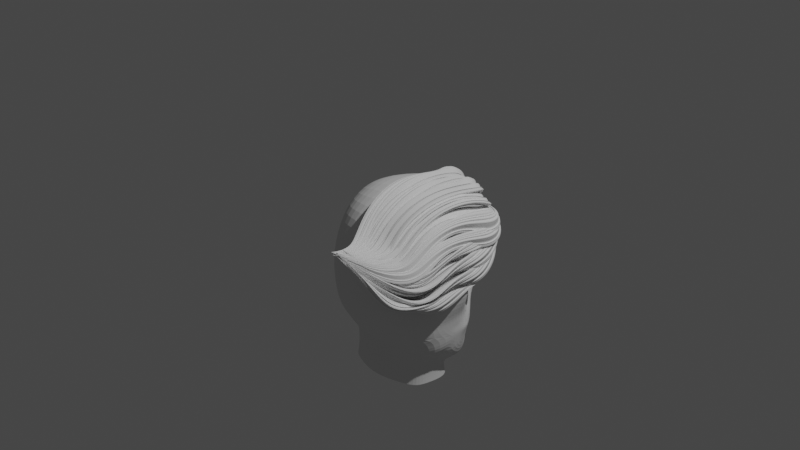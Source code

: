 # Source: gon3.blend  (saved by Blender 2.81.16; exported with 4.5.12 LTS)
import bpy
from mathutils import Matrix  # noqa: F401  (used for matrix-valued properties, if any)

bpy.ops.wm.read_factory_settings(use_empty=True)
scene = bpy.context.scene
scene.name = 'Scene'

# ---- collections
col_collection = bpy.data.collections.new('Collection'); scene.collection.children.link(col_collection)

# ---- world
world_world = bpy.data.worlds.new('World'); scene.world = world_world
world_world.use_nodes = True; world_world.node_tree.nodes.clear()
_N = world_world.node_tree.nodes; _L = world_world.node_tree.links
n0 = _N.new('ShaderNodeOutputWorld'); n0.name = 'World Output'; n0.location = (300, 300)
n1 = _N.new('ShaderNodeBackground'); n1.name = 'Background'; n1.location = (10, 300)
n1.inputs[0].default_value = (0.05088, 0.05088, 0.05088, 1.0)
_L.new(n1.outputs[0], n0.inputs[0])
n0.is_active_output = True
world_world.color = (0.05088, 0.05088, 0.05088)
world_world.use_sun_shadow = False
world_world.sun_shadow_jitter_overblur = 0.0

# ---- cameras
cam_camera = bpy.data.cameras.new('Camera')
cam_camera.clip_end = 100.0
cam_camera.ortho_scale = 7.314

# ---- lights
light_light = bpy.data.lights.new('Light', 'POINT')
light_light.transmission_factor = 0.0
light_light.energy = 1000.0
light_light.shadow_soft_size = 0.1
light_light.shadow_maximum_resolution = 0.006
light_light.use_absolute_resolution = True

# ---- meshes
me_plane = bpy.data.meshes.new('Plane')
me_plane.from_pydata([(0.0, 1.077, 1.242), (0.1303, 1.124, 0.9103), (0.0, 1.204, 1.089), (0.1084, 1.217, 0.8508), (0.4034, 1.144, 0.6815), (0.4207, 1.225, 0.6341), (0.5284, 1.185, 0.5296), (0.4494, 1.281, 0.5382), (0.2513, 1.338, 0.7459), (0.3205, 1.347, 0.673), (0.1653, 1.363, 0.854), (0.1811, 1.396, 0.8433), (0.0, 1.38, 0.9927), (0.0, 1.428, 0.9565), (0.0, 1.008, 1.196), (0.1026, 0.9732, 1.179), (0.0, 0.8724, 1.29), (0.1646, 0.9707, 1.132), (0.0, 0.5097, 1.062), (0.05659, 0.5065, 1.012), (0.0, 0.1335, 1.12), (0.2191, 0.3447, 1.047), (0.2164, 0.5365, 0.8747), (0.3557, 0.3351, 0.9425), (0.4391, 0.3891, 0.6412), (0.5623, 0.3284, 0.7611), (0.5936, 0.4764, 0.4969), (0.7103, 0.3782, 0.4705), (0.6223, 0.5575, 0.3648), (0.7629, 0.4435, 0.2718), (0.8025, 0.699, 0.2225), (0.0, 1.256, 1.002), (0.6314, 0.7551, 0.3197), (0.6798, 0.8834, 0.2807), (0.5026, 0.9337, 0.4767), (0.6598, 0.9634, 0.3625), (0.1809, 0.8894, 0.7042), (0.3611, 1.007, 0.643), (0.2033, 0.5046, 0.7332), (0.4129, 0.4122, 0.649), (0.5687, 0.4658, 0.4687), (0.6435, 0.5689, 0.3777), (0.6321, 0.7604, 0.3333), (0.5026, 0.8962, 0.4838), (0.1803, 0.8682, 0.7028), (0.3609, 0.5478, 0.6426), (0.4054, 0.5368, 0.5763), (0.5034, 0.536, 0.5138), (0.5713, 0.6069, 0.4258), (0.5845, 0.7087, 0.3925), (0.4952, 0.8161, 0.4863), (0.3398, 0.8099, 0.6237), (0.06522, 0.816, 1.017), (0.0, 0.8629, 1.097), (0.1932, 0.8458, 0.9109), (0.1918, 0.6864, 0.718), (0.2988, 0.6979, 0.6635), (0.3803, 1.085, 0.7202), (0.7194, 1.051, 0.3245), (0.6201, 1.19, 0.3744), (0.5803, 1.294, 0.4345), (0.2875, 1.423, 0.6909), (0.1842, 1.466, 0.8209), (0.0, 1.515, 0.9612), (0.6802, 1.089, 0.3095), (0.6978, 1.207, 0.2034), (0.6492, 1.304, 0.3001), (0.3494, 1.495, 0.6857), (0.2235, 1.535, 0.7512), (0.0, 1.591, 0.9531), (0.1997, 1.274, 0.7672), (0.3392, 1.238, 0.6873), (0.2467, 1.309, 0.7259), (0.1449, 1.324, 0.8102), (0.0, 1.343, 0.9497), (0.4996, 0.1668, 0.9362), (0.6485, 0.1858, 0.6237), (0.809, 0.212, 0.1918), (0.8169, 0.3236, 0.1821), (0.7941, 0.6632, 0.07227), (0.729, 0.8692, 0.1264), (0.7221, 0.948, 0.1436), (0.6772, 1.054, 0.1408), (0.7214, 1.105, 0.1179), (0.67, 1.295, 0.03041), (0.6656, 1.459, 0.2037), (0.3941, 1.652, 0.5906), (0.3024, 1.693, 0.7138), (0.0, 1.748, 0.8176), (0.0, 0.01262, 1.069), (0.4501, 0.05111, 0.8933), (0.6632, 0.03091, 0.5651), (0.0, -0.1421, 1.004), (0.4396, -0.07952, 0.7861), (0.6526, -0.06467, 0.5071), (0.0, -0.2495, 0.8142), (0.4396, -0.205, 0.6504), (0.6526, -0.1034, 0.3715), (0.0, -0.4236, 0.2039), (0.4026, -0.3271, 0.09096), (0.6526, -0.1563, 0.2142), (0.0, -0.2172, -0.3883), (0.4026, -0.162, -0.2891), (0.6526, -0.06954, -0.06968), (0.0, 0.04073, -0.5776), (0.4026, 0.09595, -0.4784), (0.6526, 0.1523, -0.247), (0.0, 0.4056, -0.6696), (0.4026, 0.4608, -0.5704), (0.6526, 0.5172, -0.357), (0.0, 0.8043, -0.6253), (0.4026, 0.8595, -0.5261), (0.6526, 0.8979, -0.3068), (0.0, 0.8821, -0.5912), (0.4026, 0.9373, -0.492), (0.6526, 0.9696, -0.2847), (0.0, 0.9841, -0.5522), (0.4026, 1.039, -0.4529), (0.6526, 1.078, -0.2577), (0.0, 1.057, -0.5035), (0.4026, 1.112, -0.4042), (0.6526, 1.163, -0.209), (0.0, 1.247, -0.4282), (0.4026, 1.302, -0.2727), (0.6526, 1.326, -0.1258), (0.7569, 0.09308, 0.4328), (0.7569, 0.04025, 0.2755), (0.7827, 0.3043, 0.02905), (0.7827, 0.6692, -0.08095), (0.7019, 0.9094, -0.07422), (0.7015, 0.981, -0.05205), (0.4678, 1.551, 0.2399), (0.3671, 1.611, 0.2953), (0.0, 1.616, 0.3397), (0.5018, 1.345, -0.04257), (0.5136, 1.507, 0.1432), (0.0, 1.332, -0.29), (0.3313, 1.347, -0.2448), (0.4623, 1.354, -0.1732), (0.4678, 1.612, 0.2227), (0.3671, 1.617, 0.2665), (0.0, 1.616, 0.3167), (0.5018, 1.603, -0.04803), (0.5136, 1.613, 0.1261), (0.0, 1.595, -0.3729), (0.3313, 1.604, -0.2503), (0.4623, 1.608, -0.1786), (0.479, 1.716, 0.2394), (0.3702, 1.722, 0.2868), (0.0, 1.721, 0.3411), (0.5159, 1.706, -0.05348), (0.5286, 1.718, 0.1349), (0.0, 1.697, -0.3816), (0.3314, 1.707, -0.2723), (0.4731, 1.712, -0.1948)], [], [(0, 1, 3, 2), (3, 1, 4, 5), (5, 4, 6, 7), (5, 7, 9, 8), (8, 9, 11, 10), (10, 11, 13, 12), (1, 0, 14, 15), (15, 14, 16, 17), (52, 53, 18, 19), (19, 18, 20, 21), (19, 21, 23, 22), (22, 23, 25, 24), (24, 25, 27, 26), (26, 27, 29, 28), (28, 29, 30), (28, 30, 33, 32), (32, 33, 35, 34), (34, 35, 37, 36), (17, 36, 37, 15), (52, 19, 22, 54), (34, 36, 44, 43), (24, 26, 40, 39), (28, 32, 42, 41), (26, 28, 41, 40), (32, 34, 43, 42), (54, 22, 38, 55), (22, 24, 39, 38), (42, 43, 50, 49), (40, 41, 48, 47), (38, 39, 46, 45), (43, 44, 51, 50), (41, 42, 49, 48), (39, 40, 47, 46), (55, 38, 45, 56), (44, 55, 56, 51), (36, 54, 55, 44), (17, 52, 54, 36), (17, 16, 53, 52), (6, 4, 58, 59), (7, 6, 59, 60), (13, 11, 62, 63), (9, 7, 60, 61), (4, 1, 57, 58), (11, 9, 61, 62), (1, 15, 37, 57), (60, 59, 65, 66), (61, 60, 66, 67), (63, 62, 68, 69), (59, 58, 64, 65), (62, 61, 67, 68), (2, 3, 70, 31), (8, 10, 73, 72), (3, 5, 71, 70), (5, 8, 72, 71), (10, 12, 74, 73), (35, 58, 57, 37), (29, 27, 77, 78), (69, 68, 87, 88), (67, 66, 85, 86), (25, 23, 75, 76), (35, 33, 80, 81), (30, 29, 78, 79), (58, 35, 81, 82), (27, 25, 76, 77), (66, 65, 84, 85), (65, 64, 83, 84), (33, 30, 79, 80), (68, 67, 86, 87), (64, 58, 82, 83), (23, 21, 20, 75), (75, 20, 89, 90), (76, 75, 90, 91), (90, 89, 92, 93), (91, 90, 93, 94), (93, 92, 95, 96), (94, 93, 96, 97), (96, 95, 98, 99), (97, 96, 99, 100), (99, 98, 101, 102), (100, 99, 102, 103), (102, 101, 104, 105), (103, 102, 105, 106), (105, 104, 107, 108), (106, 105, 108, 109), (108, 107, 110, 111), (109, 108, 111, 112), (111, 110, 113, 114), (112, 111, 114, 115), (114, 113, 116, 117), (115, 114, 117, 118), (117, 116, 119, 120), (118, 117, 120, 121), (120, 119, 122, 123), (121, 120, 123, 124), (97, 100, 126, 125), (76, 125, 126, 77), (91, 94, 97, 125, 76), (106, 109, 128, 127), (78, 127, 128, 79), (112, 115, 130, 129), (80, 129, 130, 81), (112, 129, 128, 109), (100, 103, 126), (106, 127, 126, 103), (83, 121, 124, 84), (118, 121, 83, 130, 115), (80, 79, 128, 129), (78, 77, 126, 127), (83, 82, 81, 130), (88, 87, 132, 133), (87, 86, 131, 132), (123, 122, 136, 137), (85, 84, 134, 135), (124, 123, 137, 138), (84, 124, 138, 134), (85, 135, 131, 86), (134, 138, 146, 142), (138, 137, 145, 146), (132, 131, 139, 140), (137, 136, 144, 145), (135, 134, 142, 143), (131, 135, 143, 139), (133, 132, 140, 141), (145, 144, 152, 153), (143, 142, 150, 151), (140, 139, 147, 148), (142, 146, 154, 150), (146, 145, 153, 154), (141, 140, 148, 149), (139, 143, 151, 147)])
_uv = me_plane.uv_layers.new(name='UVMap')
_uv.uv.foreach_set('vector', [0.0, 0.0, 1.0, 0.0, 1.0, 1.0, 0.0, 1.0, 1.0, 1.0, 1.0, 0.0, 1.0, 0.0, 1.0, 1.0, 1.0, 1.0, 1.0, 0.0, 1.0, 0.0, 1.0, 1.0, 1.0, 1.0, 1.0, 1.0, 1.0, 1.0, 1.0, 1.0, 1.0, 1.0, 1.0, 1.0, 1.0, 1.0, 1.0, 1.0, 1.0, 1.0, 1.0, 1.0, 1.0, 1.0, 1.0, 1.0, 1.0, 0.0, 0.0, 0.0, 0.0, 0.0, 1.0, 0.0, 1.0, 0.0, 0.0, 0.0, 0.0, 0.0, 1.0, 0.0, 1.0, 0.0, 0.0, 0.0, 0.0, 0.0, 1.0, 0.0, 1.0, 0.0, 0.0, 0.0, 0.0, 0.0, 1.0, 0.0, 1.0, 0.0, 1.0, 0.0, 1.0, 0.0, 1.0, 0.0, 1.0, 0.0, 1.0, 0.0, 1.0, 0.0, 1.0, 0.0, 1.0, 0.0, 1.0, 0.0, 1.0, 0.0, 1.0, 0.0, 1.0, 0.0, 1.0, 0.0, 1.0, 0.0, 1.0, 0.0, 1.0, 0.0, 1.0, 0.0, 1.0, 0.0, 1.0, 0.0, 1.0, 0.0, 1.0, 0.0, 1.0, 0.0, 1.0, 0.0, 1.0, 0.0, 1.0, 0.0, 1.0, 0.0, 1.0, 0.0, 1.0, 0.0, 1.0, 0.0, 1.0, 0.0, 1.0, 0.0, 1.0, 0.0, 1.0, 0.0, 1.0, 0.0, 1.0, 0.0, 1.0, 0.0, 1.0, 0.0, 1.0, 0.0, 1.0, 0.0, 1.0, 0.0, 1.0, 0.0, 1.0, 0.0, 1.0, 0.0, 1.0, 0.0, 1.0, 0.0, 1.0, 0.0, 1.0, 0.0, 1.0, 0.0, 1.0, 0.0, 1.0, 0.0, 1.0, 0.0, 1.0, 0.0, 1.0, 0.0, 1.0, 0.0, 1.0, 0.0, 1.0, 0.0, 1.0, 0.0, 1.0, 0.0, 1.0, 0.0, 1.0, 0.0, 1.0, 0.0, 1.0, 0.0, 1.0, 0.0, 1.0, 0.0, 1.0, 0.0, 1.0, 0.0, 1.0, 0.0, 1.0, 0.0, 1.0, 0.0, 1.0, 0.0, 1.0, 0.0, 1.0, 0.0, 1.0, 0.0, 1.0, 0.0, 1.0, 0.0, 1.0, 0.0, 1.0, 0.0, 1.0, 0.0, 1.0, 0.0, 1.0, 0.0, 1.0, 0.0, 1.0, 0.0, 1.0, 0.0, 1.0, 0.0, 1.0, 0.0, 1.0, 0.0, 1.0, 0.0, 1.0, 0.0, 1.0, 0.0, 1.0, 0.0, 1.0, 0.0, 1.0, 0.0, 1.0, 0.0, 1.0, 0.0, 1.0, 0.0, 1.0, 0.0, 1.0, 0.0, 1.0, 0.0, 1.0, 0.0, 1.0, 0.0, 1.0, 0.0, 1.0, 0.0, 1.0, 0.0, 1.0, 0.0, 1.0, 0.0, 1.0, 0.0, 1.0, 0.0, 0.0, 0.0, 0.0, 0.0, 1.0, 0.0, 1.0, 0.0, 1.0, 0.0, 1.0, 0.0, 1.0, 0.0, 1.0, 1.0, 1.0, 0.0, 1.0, 0.0, 1.0, 1.0, 1.0, 1.0, 1.0, 1.0, 1.0, 1.0, 1.0, 1.0, 1.0, 1.0, 1.0, 1.0, 1.0, 1.0, 1.0, 1.0, 1.0, 0.0, 1.0, 0.0, 1.0, 0.0, 1.0, 0.0, 1.0, 1.0, 1.0, 1.0, 1.0, 1.0, 1.0, 1.0, 1.0, 0.0, 1.0, 0.0, 1.0, 0.0, 1.0, 0.0, 1.0, 1.0, 1.0, 0.0, 1.0, 0.0, 1.0, 1.0, 1.0, 1.0, 1.0, 1.0, 1.0, 1.0, 1.0, 1.0, 1.0, 1.0, 1.0, 1.0, 1.0, 1.0, 1.0, 1.0, 1.0, 0.0, 1.0, 0.0, 1.0, 0.0, 1.0, 0.0, 1.0, 1.0, 1.0, 1.0, 1.0, 1.0, 1.0, 1.0, 0.0, 1.0, 1.0, 1.0, 1.0, 1.0, 0.0, 1.0, 1.0, 1.0, 1.0, 1.0, 1.0, 1.0, 1.0, 1.0, 1.0, 1.0, 1.0, 1.0, 1.0, 1.0, 1.0, 1.0, 1.0, 1.0, 1.0, 1.0, 1.0, 1.0, 1.0, 1.0, 1.0, 1.0, 1.0, 1.0, 1.0, 1.0, 1.0, 1.0, 1.0, 0.0, 1.0, 0.0, 1.0, 0.0, 1.0, 0.0, 1.0, 0.0, 1.0, 0.0, 1.0, 0.0, 1.0, 0.0, 1.0, 1.0, 1.0, 1.0, 1.0, 1.0, 1.0, 1.0, 1.0, 1.0, 1.0, 1.0, 1.0, 1.0, 1.0, 1.0, 1.0, 0.0, 1.0, 0.0, 1.0, 0.0, 1.0, 0.0, 1.0, 0.0, 1.0, 0.0, 1.0, 0.0, 1.0, 0.0, 1.0, 0.0, 1.0, 0.0, 1.0, 0.0, 1.0, 0.0, 1.0, 0.0, 1.0, 0.0, 1.0, 0.0, 1.0, 0.0, 1.0, 0.0, 1.0, 0.0, 1.0, 0.0, 1.0, 0.0, 1.0, 1.0, 1.0, 0.0, 1.0, 0.0, 1.0, 1.0, 1.0, 0.0, 1.0, 0.0, 1.0, 0.0, 1.0, 0.0, 1.0, 0.0, 1.0, 0.0, 1.0, 0.0, 1.0, 0.0, 1.0, 1.0, 1.0, 1.0, 1.0, 1.0, 1.0, 1.0, 1.0, 0.0, 1.0, 0.0, 1.0, 0.0, 1.0, 0.0, 1.0, 0.0, 1.0, 0.0, 0.0, 0.0, 1.0, 0.0, 1.0, 0.0, 0.0, 0.0, 0.0, 0.0, 1.0, 0.0, 1.0, 0.0, 1.0, 0.0, 1.0, 0.0, 1.0, 0.0, 1.0, 0.0, 0.0, 0.0, 0.0, 0.0, 1.0, 0.0, 1.0, 0.0, 1.0, 0.0, 1.0, 0.0, 1.0, 0.0, 1.0, 0.0, 0.0, 0.0, 0.0, 0.0, 1.0, 0.0, 1.0, 0.0, 1.0, 0.0, 1.0, 0.0, 1.0, 0.0, 1.0, 0.0, 0.0, 0.0, 0.0, 0.0, 1.0, 0.0, 1.0, 0.0, 1.0, 0.0, 1.0, 0.0, 1.0, 0.0, 1.0, 0.0, 0.0, 0.0, 0.0, 0.0, 1.0, 0.0, 1.0, 0.0, 1.0, 0.0, 1.0, 0.0, 1.0, 0.0, 1.0, 0.0, 0.0, 0.0, 0.0, 0.0, 1.0, 0.0, 1.0, 0.0, 1.0, 0.0, 1.0, 0.0, 1.0, 0.0, 1.0, 0.0, 0.0, 0.0, 0.0, 0.0, 1.0, 0.0, 1.0, 0.0, 1.0, 0.0, 1.0, 0.0, 1.0, 0.0, 1.0, 0.0, 0.0, 0.0, 0.0, 0.0, 1.0, 0.0, 1.0, 0.0, 1.0, 0.0, 1.0, 0.0, 1.0, 0.0, 1.0, 0.0, 0.0, 0.0, 0.0, 0.0, 1.0, 0.0, 1.0, 0.0, 1.0, 0.0, 1.0, 0.0, 1.0, 0.0, 1.0, 0.0, 0.0, 0.0, 0.0, 0.0, 1.0, 0.0, 1.0, 0.0, 1.0, 0.0, 1.0, 0.0, 1.0, 0.0, 1.0, 0.0, 0.0, 0.0, 0.0, 0.0, 1.0, 0.0, 1.0, 0.0, 1.0, 0.0, 1.0, 0.0, 1.0, 0.0, 1.0, 0.0, 0.0, 0.0, 0.0, 0.0, 1.0, 0.0, 1.0, 0.0, 1.0, 0.0, 1.0, 0.0, 1.0, 0.0, 1.0, 0.0, 1.0, 0.0, 1.0, 0.0, 1.0, 0.0, 1.0, 0.0, 1.0, 0.0, 1.0, 0.0, 1.0, 0.0, 1.0, 0.0, 1.0, 0.0, 1.0, 0.0, 1.0, 0.0, 1.0, 0.0, 1.0, 0.0, 1.0, 0.0, 1.0, 0.0, 1.0, 0.0, 1.0, 0.0, 1.0, 0.0, 1.0, 0.0, 1.0, 0.0, 1.0, 0.0, 1.0, 0.0, 1.0, 0.0, 1.0, 0.0, 1.0, 0.0, 1.0, 0.0, 1.0, 0.0, 1.0, 0.0, 1.0, 0.0, 1.0, 0.0, 1.0, 0.0, 1.0, 0.0, 1.0, 0.0, 1.0, 0.0, 1.0, 0.0, 1.0, 0.0, 1.0, 0.0, 1.0, 0.0, 1.0, 0.0, 1.0, 0.0, 1.0, 0.0, 1.0, 0.0, 1.0, 0.0, 1.0, 0.0, 1.0, 0.0, 1.0, 0.0, 1.0, 0.0, 1.0, 0.0, 1.0, 0.0, 1.0, 0.0, 1.0, 0.0, 1.0, 0.0, 1.0, 0.0, 1.0, 0.0, 1.0, 0.0, 1.0, 0.0, 1.0, 0.0, 1.0, 0.0, 1.0, 0.0, 1.0, 0.0, 1.0, 1.0, 1.0, 1.0, 1.0, 1.0, 1.0, 1.0, 1.0, 1.0, 1.0, 1.0, 1.0, 1.0, 1.0, 1.0, 1.0, 0.0, 0.0, 0.0, 0.0, 0.0, 1.0, 0.0, 1.0, 1.0, 1.0, 0.0, 1.0, 0.0, 1.0, 1.0, 1.0, 0.0, 1.0, 0.0, 1.0, 0.0, 1.0, 0.0, 1.0, 0.0, 1.0, 0.0, 1.0, 0.0, 1.0, 0.0, 1.0, 1.0, 1.0, 1.0, 1.0, 1.0, 1.0, 1.0, 1.0, 0.0, 1.0, 0.0, 1.0, 0.0, 1.0, 0.0, 1.0, 0.0, 1.0, 0.0, 1.0, 0.0, 1.0, 0.0, 1.0, 1.0, 1.0, 1.0, 1.0, 1.0, 1.0, 1.0, 1.0, 0.0, 0.0, 0.0, 0.0, 0.0, 1.0, 0.0, 1.0, 1.0, 1.0, 0.0, 1.0, 0.0, 1.0, 1.0, 1.0, 1.0, 1.0, 1.0, 1.0, 1.0, 1.0, 1.0, 1.0, 1.0, 1.0, 1.0, 1.0, 1.0, 1.0, 1.0, 1.0, 0.0, 0.0, 0.0, 0.0, 0.0, 1.0, 0.0, 1.0, 1.0, 1.0, 0.0, 1.0, 0.0, 1.0, 1.0, 1.0, 1.0, 1.0, 1.0, 1.0, 1.0, 1.0, 1.0, 1.0, 0.0, 1.0, 0.0, 1.0, 0.0, 1.0, 0.0, 1.0, 0.0, 1.0, 0.0, 1.0, 0.0, 1.0, 0.0, 1.0, 1.0, 1.0, 1.0, 1.0, 1.0, 1.0, 1.0, 1.0, 1.0, 1.0, 1.0, 1.0, 1.0, 1.0, 1.0])
me_plane.use_remesh_fix_poles = True
me_plane.use_remesh_preserve_attributes = False
me_plane.use_mirror_vertex_groups = False
me_plane.update()

# ---- curves / text
cu_nurbspath = bpy.data.curves.new('NurbsPath', 'CURVE')
cu_nurbspath.dimensions = '3D'
_sp = cu_nurbspath.splines.new('NURBS'); _sp.points.add(6)
_sp.points.foreach_set('co', [3.071, -6.288, 0.3664, 1.0, 2.609, -4.849, -0.5095, 1.0, 2.198, -4.507, 0.3114, 1.0, 1.788, -2.384, 1.102, 1.0, 2.191, -1.288, 0.5051, 1.0, 1.9, -0.4971, 0.6253, 1.0, 1.854, -0.1235, -0.4021, 1.0])
_sp.points.foreach_set('radius', [0.00774, 1.0, 1.0, 1.0, 0.9101, 1.492, 0.24])
_sp.points.foreach_set('tilt', [0.0, -0.9813, -0.9813, -0.9813, -2.752, -0.7922, -1.6])
_sp.order_u = 5
_sp.order_v = 0
_sp.use_endpoint_u = True
cu_nurbspath.use_path = True
cu_nurbspath.use_path_clamp = True
cu_nurbspath.bevel_mode = 'OBJECT'
cu_nurbspath.fill_mode = 'FULL'
cu_beziercircle = bpy.data.curves.new('BezierCircle', 'CURVE')
cu_beziercircle.dimensions = '3D'
_sp = cu_beziercircle.splines.new('BEZIER'); _sp.bezier_points.add(12)
_sp.bezier_points.foreach_set('co', [-0.5498, 0.03991, 0.2394, -0.2197, 0.2906, 0.2411, 0.04702, 1.0, 0.025, 0.2473, 0.8234, -0.1458, 0.2492, 0.6317, -0.2195, 0.4769, 0.38, -0.2606, 0.4325, 0.245, -0.2663, 0.5421, 0.05357, -0.2742, 0.4536, -0.115, -0.2543, 0.2085, -0.5122, -0.1728, 0.217, -0.6702, -0.0944, 0.02425, -0.9945, 0.01289, -0.1713, -0.2874, 0.2535])
_sp.bezier_points.foreach_set('handle_left', [-0.556, -0.1554, 0.2431, -0.3162, 0.1627, 0.2641, -0.1806, 0.9195, 0.2157, 0.2045, 0.9228, -0.08585, 0.2202, 0.7035, -0.1989, 0.4495, 0.5101, -0.2482, 0.4269, 0.3002, -0.264, 0.5404, 0.1397, -0.2775, 0.4903, -0.05068, -0.2646, 0.2542, -0.3433, -0.2329, 0.2329, -0.6083, -0.1202, 0.1441, -1.009, -0.0813, -0.3213, -0.3025, 0.143])
_sp.bezier_points.foreach_set('handle_right', [-0.5446, 0.2016, 0.2363, -0.03635, 0.5338, 0.1975, 0.1386, 1.032, -0.05171, 0.275, 0.7589, -0.1846, 0.2976, 0.5121, -0.2539, 0.4882, 0.3259, -0.2657, 0.4412, 0.1593, -0.2699, 0.5435, -0.02107, -0.2713, 0.3629, -0.2742, -0.2288, 0.1914, -0.5751, -0.1505, 0.1816, -0.8077, -0.03708, -0.2117, -0.9663, 0.1983, -0.01449, -0.2717, 0.369])
for _p, _l, _r in zip(_sp.bezier_points, ['AUTO', 'AUTO', 'AUTO', 'AUTO', 'AUTO', 'AUTO', 'AUTO', 'AUTO', 'AUTO', 'AUTO', 'AUTO', 'AUTO', 'ALIGNED'], ['AUTO', 'AUTO', 'AUTO', 'AUTO', 'AUTO', 'AUTO', 'AUTO', 'AUTO', 'AUTO', 'AUTO', 'AUTO', 'AUTO', 'ALIGNED']): _p.handle_left_type = _l; _p.handle_right_type = _r
_sp.order_u = 0
_sp.order_v = 0
_sp.use_cyclic_u = True
_sp = cu_beziercircle.splines.new('BEZIER'); _sp.bezier_points.add(1)
_sp.bezier_points.foreach_set('co', [-0.2197, 0.2906, 0.2411, 0.04702, 1.0, 0.025])
_sp.bezier_points.foreach_set('handle_left', [-0.3239, 0.0136, 0.3255, -0.05713, 0.723, 0.1094])
_sp.bezier_points.foreach_set('handle_right', [-0.1156, 0.5675, 0.1567, 0.1512, 1.277, -0.05937])
for _p, _l, _r in zip(_sp.bezier_points, ['AUTO', 'AUTO'], ['AUTO', 'AUTO']): _p.handle_left_type = _l; _p.handle_right_type = _r
_sp.order_u = 0
_sp.order_v = 0
_sp = cu_beziercircle.splines.new('BEZIER'); _sp.bezier_points.add(1)
_sp.bezier_points.foreach_set('co', [-0.3806, -0.6411, 0.2312, -0.1992, -0.2868, 0.2384])
_sp.bezier_points.foreach_set('handle_left', [-0.5824, -0.6251, 0.2334, -0.27, -0.4251, 0.2356])
_sp.bezier_points.foreach_set('handle_right', [-0.2256, -0.6535, 0.2295, -0.1283, -0.1484, 0.2413])
for _p, _l, _r in zip(_sp.bezier_points, ['ALIGNED', 'AUTO'], ['ALIGNED', 'AUTO']): _p.handle_left_type = _l; _p.handle_right_type = _r
_sp.order_u = 0
_sp.order_v = 0
_sp = cu_beziercircle.splines.new('BEZIER'); _sp.bezier_points.add(1)
_sp.bezier_points.foreach_set('co', [0.1751, -0.3296, -0.015, 0.2659, -0.6563, -0.1825])
_sp.bezier_points.foreach_set('handle_left', [0.2986, -0.05483, 0.04535, 0.3369, -0.5719, -0.1263])
_sp.bezier_points.foreach_set('handle_right', [0.1112, -0.4717, -0.04622, 0.1883, -0.7484, -0.2438])
for _p, _l, _r in zip(_sp.bezier_points, ['ALIGNED', 'ALIGNED'], ['ALIGNED', 'ALIGNED']): _p.handle_left_type = _l; _p.handle_right_type = _r
_sp.order_u = 0
_sp.order_v = 0
_sp = cu_beziercircle.splines.new('BEZIER'); _sp.bezier_points.add(1)
_sp.bezier_points.foreach_set('co', [-0.04067, 0.6829, -0.04751, 0.1408, 1.037, -0.04026])
_sp.bezier_points.foreach_set('handle_left', [-0.2424, 0.699, -0.04526, 0.06993, 0.8989, -0.04309])
_sp.bezier_points.foreach_set('handle_right', [0.1143, 0.6706, -0.04923, 0.2116, 1.176, -0.03743])
for _p, _l, _r in zip(_sp.bezier_points, ['ALIGNED', 'AUTO'], ['ALIGNED', 'AUTO']): _p.handle_left_type = _l; _p.handle_right_type = _r
_sp.order_u = 0
_sp.order_v = 0
_sp = cu_beziercircle.splines.new('BEZIER'); _sp.bezier_points.add(1)
_sp.bezier_points.foreach_set('co', [0.229, 0.2497, -0.02878, 0.4105, 0.6041, -0.02154])
_sp.bezier_points.foreach_set('handle_left', [0.02728, 0.2658, -0.02653, 0.3396, 0.4657, -0.02437])
_sp.bezier_points.foreach_set('handle_right', [0.384, 0.2374, -0.03051, 0.4813, 0.7424, -0.01871])
for _p, _l, _r in zip(_sp.bezier_points, ['ALIGNED', 'AUTO'], ['ALIGNED', 'AUTO']): _p.handle_left_type = _l; _p.handle_right_type = _r
_sp.order_u = 0
_sp.order_v = 0
_sp = cu_beziercircle.splines.new('BEZIER'); _sp.bezier_points.add(1)
_sp.bezier_points.foreach_set('co', [-0.2484, 0.2864, 0.2408, -0.1893, 0.7208, 0.2879])
_sp.bezier_points.foreach_set('handle_left', [-0.4502, 0.3025, 0.2431, -0.2124, 0.5512, 0.2695])
_sp.bezier_points.foreach_set('handle_right', [-0.09343, 0.2741, 0.2391, -0.1662, 0.8903, 0.3063])
for _p, _l, _r in zip(_sp.bezier_points, ['ALIGNED', 'AUTO'], ['ALIGNED', 'AUTO']): _p.handle_left_type = _l; _p.handle_right_type = _r
_sp.order_u = 0
_sp.order_v = 0
cu_beziercircle.use_path = True
cu_beziercircle.use_path_clamp = True
cu_beziercircle.fill_mode = 'FULL'
cu_beziercircle_001 = bpy.data.curves.new('BezierCircle.001', 'CURVE')
cu_beziercircle_001.dimensions = '3D'
_sp = cu_beziercircle_001.splines.new('BEZIER'); _sp.bezier_points.add(12)
_sp.bezier_points.foreach_set('co', [-0.5498, 0.03991, 0.2394, -0.2197, 0.2906, 0.2411, 0.04702, 1.0, 0.025, 0.2473, 0.8234, -0.1458, 0.2492, 0.6317, -0.2195, 0.4769, 0.38, -0.2606, 0.4325, 0.245, -0.2663, 0.5421, 0.05357, -0.2742, 0.4536, -0.115, -0.2543, 0.2085, -0.5122, -0.1728, 0.217, -0.6702, -0.0944, 0.02425, -0.9945, 0.01289, -0.1713, -0.2874, 0.2535])
_sp.bezier_points.foreach_set('handle_left', [-0.556, -0.1554, 0.2431, -0.3162, 0.1627, 0.2641, -0.1806, 0.9195, 0.2157, 0.2045, 0.9228, -0.08585, 0.2202, 0.7035, -0.1989, 0.4495, 0.5101, -0.2482, 0.4269, 0.3002, -0.264, 0.5404, 0.1397, -0.2775, 0.4903, -0.05068, -0.2646, 0.2542, -0.3433, -0.2329, 0.2329, -0.6083, -0.1202, 0.1441, -1.009, -0.0813, -0.3213, -0.3025, 0.143])
_sp.bezier_points.foreach_set('handle_right', [-0.5446, 0.2016, 0.2363, -0.03635, 0.5338, 0.1975, 0.1386, 1.032, -0.05171, 0.275, 0.7589, -0.1846, 0.2976, 0.5121, -0.2539, 0.4882, 0.3259, -0.2657, 0.4412, 0.1593, -0.2699, 0.5435, -0.02107, -0.2713, 0.3629, -0.2742, -0.2288, 0.1914, -0.5751, -0.1505, 0.1816, -0.8077, -0.03708, -0.2117, -0.9663, 0.1983, -0.01449, -0.2717, 0.369])
for _p, _l, _r in zip(_sp.bezier_points, ['AUTO', 'AUTO', 'AUTO', 'AUTO', 'AUTO', 'AUTO', 'AUTO', 'AUTO', 'AUTO', 'AUTO', 'AUTO', 'AUTO', 'ALIGNED'], ['AUTO', 'AUTO', 'AUTO', 'AUTO', 'AUTO', 'AUTO', 'AUTO', 'AUTO', 'AUTO', 'AUTO', 'AUTO', 'AUTO', 'ALIGNED']): _p.handle_left_type = _l; _p.handle_right_type = _r
_sp.order_u = 0
_sp.order_v = 0
_sp.use_cyclic_u = True
cu_beziercircle_001.use_path = True
cu_beziercircle_001.use_path_clamp = True
cu_beziercircle_001.fill_mode = 'FULL'
cu_nurbspath_001 = bpy.data.curves.new('NurbsPath.001', 'CURVE')
cu_nurbspath_001.dimensions = '3D'
_sp = cu_nurbspath_001.splines.new('NURBS'); _sp.points.add(6)
_sp.points.foreach_set('co', [2.71, -6.162, 0.3664, 1.0, 2.314, -4.591, -0.5412, 1.0, 2.198, -4.507, 0.1427, 1.0, 1.902, -2.404, 1.065, 1.0, 2.191, -1.288, 0.5051, 1.0, 1.9, -0.4971, 0.6253, 1.0, 1.639, -0.04684, -0.3814, 1.0])
_sp.points.foreach_set('radius', [0.00774, 1.0, 1.0, 1.099, 0.9101, 0.5129, 0.2351])
_sp.points.foreach_set('tilt', [0.0, -0.9813, -0.9813, -0.9813, -2.752, -0.7922, -1.6])
_sp.order_u = 5
_sp.order_v = 0
_sp.use_endpoint_u = True
cu_nurbspath_001.use_path = True
cu_nurbspath_001.use_path_clamp = True
cu_nurbspath_001.bevel_mode = 'OBJECT'
cu_nurbspath_001.fill_mode = 'FULL'
cu_nurbspath_002 = bpy.data.curves.new('NurbsPath.002', 'CURVE')
cu_nurbspath_002.dimensions = '3D'
_sp = cu_nurbspath_002.splines.new('NURBS'); _sp.points.add(6)
_sp.points.foreach_set('co', [2.378, -6.214, 0.3664, 1.0, 2.231, -4.612, -0.5412, 1.0, 2.115, -4.497, 0.1427, 1.0, 1.902, -2.404, 1.065, 1.0, 2.121, -1.326, 0.311, 1.0, 1.9, -0.4971, 0.6253, 1.0, 1.442, -0.1094, -0.3835, 1.0])
_sp.points.foreach_set('radius', [0.00774, 1.0, 1.0, 1.099, 1.244, 1.183, 0.2351])
_sp.points.foreach_set('tilt', [0.0, -0.9813, -2.694, -0.9813, -2.752, -0.7922, -1.116])
_sp.order_u = 5
_sp.order_v = 0
_sp.use_endpoint_u = True
cu_nurbspath_002.use_path = True
cu_nurbspath_002.use_path_clamp = True
cu_nurbspath_002.bevel_mode = 'OBJECT'
cu_nurbspath_002.fill_mode = 'FULL'
cu_nurbspath_003 = bpy.data.curves.new('NurbsPath.003', 'CURVE')
cu_nurbspath_003.dimensions = '3D'
_sp = cu_nurbspath_003.splines.new('NURBS'); _sp.points.add(6)
_sp.points.foreach_set('co', [2.126, -6.214, 0.3664, 1.0, 2.164, -4.604, -0.5412, 1.0, 2.093, -4.489, 0.1427, 1.0, 1.902, -2.404, 1.065, 1.0, 2.121, -1.326, 0.311, 1.0, 1.948, -0.5212, 0.5781, 1.0, 1.194, -0.1712, -0.361, 1.0])
_sp.points.foreach_set('radius', [0.00774, 1.0, 1.0, 1.099, 1.323, 0.6763, 0.4752])
_sp.points.foreach_set('tilt', [0.0, -0.9813, -2.694, -0.9813, -2.752, -0.7922, -1.6])
_sp.order_u = 5
_sp.order_v = 0
_sp.use_endpoint_u = True
cu_nurbspath_003.use_path = True
cu_nurbspath_003.use_path_clamp = True
cu_nurbspath_003.bevel_mode = 'OBJECT'
cu_nurbspath_003.fill_mode = 'FULL'
cu_nurbspath_004 = bpy.data.curves.new('NurbsPath.004', 'CURVE')
cu_nurbspath_004.dimensions = '3D'
_sp = cu_nurbspath_004.splines.new('NURBS'); _sp.points.add(6)
_sp.points.foreach_set('co', [1.841, -6.179, 0.3664, 1.0, 2.022, -4.711, -0.5412, 1.0, 1.969, -4.347, 0.1427, 1.0, 1.902, -2.404, 1.065, 1.0, 2.121, -1.326, 0.311, 1.0, 1.948, -0.8326, 0.285, 1.0, 1.011, -0.1836, -0.364, 1.0])
_sp.points.foreach_set('radius', [0.00774, 1.0, 1.0, 0.117, 1.323, 0.6763, 0.1455])
_sp.points.foreach_set('tilt', [0.0, -0.9813, -2.694, -0.9813, -2.752, -0.7922, -1.6])
_sp.order_u = 5
_sp.order_v = 0
_sp.use_endpoint_u = True
cu_nurbspath_004.use_path = True
cu_nurbspath_004.use_path_clamp = True
cu_nurbspath_004.bevel_mode = 'OBJECT'
cu_nurbspath_004.fill_mode = 'FULL'
cu_nurbspath_005 = bpy.data.curves.new('NurbsPath.005', 'CURVE')
cu_nurbspath_005.dimensions = '3D'
_sp = cu_nurbspath_005.splines.new('NURBS'); _sp.points.add(6)
_sp.points.foreach_set('co', [1.615, -6.296, 0.3664, 1.0, 2.022, -4.711, -0.5412, 1.0, 1.925, -4.167, 0.1331, 1.0, 1.918, -2.418, 0.9897, 1.0, 2.132, -1.347, 0.2805, 1.0, 1.966, -0.8768, 0.2463, 1.0, 0.835, -0.2309, -0.3543, 1.0])
_sp.points.foreach_set('radius', [0.00774, 1.0, 1.0, 0.117, 1.323, 0.6763, 0.306])
_sp.points.foreach_set('tilt', [0.0, -0.9813, -2.694, -0.9813, -2.752, -0.7922, -1.6])
_sp.order_u = 5
_sp.order_v = 0
_sp.use_endpoint_u = True
cu_nurbspath_005.use_path = True
cu_nurbspath_005.use_path_clamp = True
cu_nurbspath_005.bevel_mode = 'OBJECT'
cu_nurbspath_005.fill_mode = 'FULL'
cu_nurbspath_006 = bpy.data.curves.new('NurbsPath.006', 'CURVE')
cu_nurbspath_006.dimensions = '3D'
_sp = cu_nurbspath_006.splines.new('NURBS'); _sp.points.add(6)
_sp.points.foreach_set('co', [1.432, -6.19, 0.4993, 1.0, 1.991, -4.711, -0.5412, 1.0, 1.879, -4.152, 0.1331, 1.0, 1.772, -2.275, 0.9562, 1.0, 2.015, -1.28, -0.2539, 1.0, 1.966, -0.8768, 0.2463, 1.0, 1.065, -0.4353, -0.3066, 1.0])
_sp.points.foreach_set('radius', [0.00774, 1.0, 1.0, 0.123, 2.709, 0.4167, 0.306])
_sp.points.foreach_set('tilt', [0.0, -0.9813, -2.694, -0.9813, -1.251, -0.7922, -1.6])
_sp.order_u = 5
_sp.order_v = 0
_sp.use_endpoint_u = True
cu_nurbspath_006.use_path = True
cu_nurbspath_006.use_path_clamp = True
cu_nurbspath_006.bevel_mode = 'OBJECT'
cu_nurbspath_006.fill_mode = 'FULL'
cu_nurbspath_007 = bpy.data.curves.new('NurbsPath.007', 'CURVE')
cu_nurbspath_007.dimensions = '3D'
_sp = cu_nurbspath_007.splines.new('NURBS'); _sp.points.add(6)
_sp.points.foreach_set('co', [0.973, -6.122, 0.6717, 1.0, 1.858, -4.691, -0.4644, 1.0, 1.683, -4.09, 0.2365, 1.0, 1.72, -2.43, 1.067, 1.0, 1.806, -1.254, -0.1179, 1.0, 1.647, -0.6634, 0.2947, 1.0, 0.2775, -0.1242, -0.052, 1.0])
_sp.points.foreach_set('radius', [0.00774, 1.0, 1.0, 0.123, 2.208, 0.4167, 0.306])
_sp.points.foreach_set('tilt', [0.0, -0.9813, -1.235, 0.3986, -0.6671, -0.7922, -1.6])
_sp.order_u = 5
_sp.order_v = 0
_sp.use_endpoint_u = True
cu_nurbspath_007.use_path = True
cu_nurbspath_007.use_path_clamp = True
cu_nurbspath_007.bevel_mode = 'OBJECT'
cu_nurbspath_007.fill_mode = 'FULL'
cu_nurbspath_008 = bpy.data.curves.new('NurbsPath.008', 'CURVE')
cu_nurbspath_008.dimensions = '3D'
_sp = cu_nurbspath_008.splines.new('NURBS'); _sp.points.add(6)
_sp.points.foreach_set('co', [0.8118, -6.063, 0.7923, 1.0, 1.796, -4.68, -0.4283, 1.0, 1.698, -4.053, 0.1892, 1.0, 1.804, -2.627, 0.7521, 1.0, 1.822, -1.353, -0.2795, 1.0, 1.374, -0.5681, 0.1698, 1.0, 0.2172, -0.1936, 0.08106, 1.0])
_sp.points.foreach_set('radius', [0.00774, 1.0, 1.0, 0.123, 1.768, 0.4167, 0.306])
_sp.points.foreach_set('tilt', [0.0, -0.9813, -1.235, 0.3986, -0.6671, -0.7922, -1.6])
_sp.order_u = 5
_sp.order_v = 0
_sp.use_endpoint_u = True
cu_nurbspath_008.use_path = True
cu_nurbspath_008.use_path_clamp = True
cu_nurbspath_008.bevel_mode = 'OBJECT'
cu_nurbspath_008.fill_mode = 'FULL'
cu_nurbspath_009 = bpy.data.curves.new('NurbsPath.009', 'CURVE')
cu_nurbspath_009.dimensions = '3D'
_sp = cu_nurbspath_009.splines.new('NURBS'); _sp.points.add(6)
_sp.points.foreach_set('co', [0.664, -5.923, 1.135, 1.0, 1.744, -4.682, -0.3857, 1.0, 1.701, -4.002, 0.09138, 1.0, 1.827, -2.685, 0.6914, 1.0, 1.712, -2.005, -0.04854, 1.0, 1.317, -0.6171, 0.2788, 1.0, 0.7184, -0.4473, 0.3288, 1.0])
_sp.points.foreach_set('radius', [0.00774, 1.0, 1.0, 0.123, 1.768, 0.4167, 0.306])
_sp.points.foreach_set('tilt', [0.0, -0.9813, 1.376, 0.3986, -0.6671, -0.7922, -1.6])
_sp.order_u = 5
_sp.order_v = 0
_sp.use_endpoint_u = True
cu_nurbspath_009.use_path = True
cu_nurbspath_009.use_path_clamp = True
cu_nurbspath_009.bevel_mode = 'OBJECT'
cu_nurbspath_009.fill_mode = 'FULL'
cu_nurbspath_010 = bpy.data.curves.new('NurbsPath.010', 'CURVE')
cu_nurbspath_010.dimensions = '3D'
_sp = cu_nurbspath_010.splines.new('NURBS'); _sp.points.add(6)
_sp.points.foreach_set('co', [0.7662, -6.269, 1.379, 1.0, 1.641, -5.025, -0.23, 1.0, 1.701, -4.002, 0.09138, 1.0, 1.869, -2.89, 0.4131, 1.0, 1.896, -2.234, -0.005392, 1.0, 1.372, -0.649, 0.346, 1.0, 0.2749, -0.2999, 0.5577, 1.0])
_sp.points.foreach_set('radius', [0.00774, 1.0, 2.323, 0.123, 1.768, 0.4167, 0.306])
_sp.points.foreach_set('tilt', [0.0, 0.8829, 1.376, 0.3986, -0.6671, -0.7922, -1.6])
_sp.order_u = 5
_sp.order_v = 0
_sp.use_endpoint_u = True
cu_nurbspath_010.use_path = True
cu_nurbspath_010.use_path_clamp = True
cu_nurbspath_010.bevel_mode = 'OBJECT'
cu_nurbspath_010.fill_mode = 'FULL'
cu_nurbspath_011 = bpy.data.curves.new('NurbsPath.011', 'CURVE')
cu_nurbspath_011.dimensions = '3D'
_sp = cu_nurbspath_011.splines.new('NURBS'); _sp.points.add(6)
_sp.points.foreach_set('co', [0.8395, -6.428, 1.869, 1.0, 1.653, -5.014, -0.1811, 1.0, 1.68, -4.031, 0.3, 1.0, 1.869, -2.89, 0.4131, 1.0, 1.896, -2.234, -0.005392, 1.0, 1.401, -0.9377, 0.6666, 1.0, 0.3162, -0.3791, 0.9934, 1.0])
_sp.points.foreach_set('radius', [0.00774, 1.0, 2.323, 0.123, 1.768, 0.4167, 0.1831])
_sp.points.foreach_set('tilt', [0.0, 0.8829, 1.376, 0.3986, -0.6671, -0.7922, -1.6])
_sp.order_u = 5
_sp.order_v = 0
_sp.use_endpoint_u = True
cu_nurbspath_011.use_path = True
cu_nurbspath_011.use_path_clamp = True
cu_nurbspath_011.bevel_mode = 'OBJECT'
cu_nurbspath_011.fill_mode = 'FULL'
cu_nurbspath_012 = bpy.data.curves.new('NurbsPath.012', 'CURVE')
cu_nurbspath_012.dimensions = '3D'
_sp = cu_nurbspath_012.splines.new('NURBS'); _sp.points.add(6)
_sp.points.foreach_set('co', [0.4221, -4.553, 2.984, 1.0, 1.094, -3.931, 1.763, 1.0, 1.397, -3.561, 1.299, 1.0, 1.601, -2.67, 1.106, 1.0, 1.507, -2.0, 0.7781, 1.0, 1.533, -1.125, 1.08, 1.0, 1.392, -0.5244, 0.9418, 1.0])
_sp.points.foreach_set('radius', [0.00774, 1.0, 0.953, 0.123, 1.768, 0.4167, 0.3209])
_sp.points.foreach_set('tilt', [0.0, 0.8829, 1.376, 0.3986, -0.6671, -0.7922, -1.6])
_sp.order_u = 5
_sp.order_v = 0
_sp.use_endpoint_u = True
cu_nurbspath_012.use_path = True
cu_nurbspath_012.use_path_clamp = True
cu_nurbspath_012.bevel_mode = 'OBJECT'
cu_nurbspath_012.fill_mode = 'FULL'

# ---- objects
ob_light = bpy.data.objects.new('Light', light_light)
ob_camera = bpy.data.objects.new('Camera', cam_camera)
ob_empty = bpy.data.objects.new('Empty', None)
ob_empty_001 = bpy.data.objects.new('Empty.001', None)
ob_plane = bpy.data.objects.new('Plane', me_plane)
ob_nurbspath = bpy.data.objects.new('NurbsPath', cu_nurbspath)
ob_beziercircle = bpy.data.objects.new('BezierCircle', cu_beziercircle)
ob_beziercircle_001 = bpy.data.objects.new('BezierCircle.001', cu_beziercircle_001)
ob_nurbspath_001 = bpy.data.objects.new('NurbsPath.001', cu_nurbspath_001)
ob_nurbspath_002 = bpy.data.objects.new('NurbsPath.002', cu_nurbspath_002)
ob_nurbspath_003 = bpy.data.objects.new('NurbsPath.003', cu_nurbspath_003)
ob_nurbspath_004 = bpy.data.objects.new('NurbsPath.004', cu_nurbspath_004)
ob_nurbspath_005 = bpy.data.objects.new('NurbsPath.005', cu_nurbspath_005)
ob_nurbspath_006 = bpy.data.objects.new('NurbsPath.006', cu_nurbspath_006)
ob_nurbspath_007 = bpy.data.objects.new('NurbsPath.007', cu_nurbspath_007)
ob_nurbspath_008 = bpy.data.objects.new('NurbsPath.008', cu_nurbspath_008)
ob_nurbspath_009 = bpy.data.objects.new('NurbsPath.009', cu_nurbspath_009)
ob_nurbspath_010 = bpy.data.objects.new('NurbsPath.010', cu_nurbspath_010)
ob_nurbspath_011 = bpy.data.objects.new('NurbsPath.011', cu_nurbspath_011)
ob_nurbspath_012 = bpy.data.objects.new('NurbsPath.012', cu_nurbspath_012)

# ---- transforms, parenting, visibility, modifiers, constraints
ob_light.location = (4.076, 1.005, 5.904)
ob_light.rotation_euler = (0.6503, 0.05522, 1.866)
ob_light.lock_rotations_4d = False
ob_light.empty_display_type = 'ARROWS'
ob_light.color = (0.0, 0.0, 0.0, 0.0)
ob_light.lineart.crease_threshold = 0.0
ob_camera.location = (7.359, -6.926, 4.958)
ob_camera.rotation_euler = (1.109, 0.0, 0.8149)
ob_camera.lock_rotations_4d = False
ob_camera.empty_display_type = 'ARROWS'
ob_camera.color = (0.0, 0.0, 0.0, 0.0)
ob_camera.display_type = 'WIRE'
ob_camera.lineart.crease_threshold = 0.0
ob_empty.location = (-0.04475, 0.0, 0.0)
ob_empty.rotation_euler = (1.571, -0.0, -0.0)
ob_empty.empty_display_type = 'IMAGE'
ob_empty.empty_display_size = 5.0
ob_empty.show_empty_image_only_axis_aligned = True
ob_empty.use_empty_image_alpha = True
ob_empty.color = (1.0, 1.0, 1.0, 0.4)
ob_empty.lineart.crease_threshold = 0.0
ob_empty_001.location = (0.0, 0.0, -0.1977)
ob_empty_001.rotation_euler = (1.571, -0.0, 1.571)
ob_empty_001.scale = (1.068, 1.068, 1.068)
ob_empty_001.empty_display_type = 'IMAGE'
ob_empty_001.empty_display_size = 5.0
ob_empty_001.empty_image_offset = (-0.502, -0.502)
ob_empty_001.show_empty_image_only_axis_aligned = True
ob_empty_001.use_empty_image_alpha = True
ob_empty_001.color = (1.0, 1.0, 1.0, 0.4)
ob_empty_001.lineart.crease_threshold = 0.0
ob_plane.location = (0.0, 0.0, 0.0)
ob_plane.rotation_euler = (-1.572, -0.0, 0.0)
ob_plane.lineart.crease_threshold = 0.0
_m = ob_plane.modifiers.new('Mirror', 'MIRROR')
_m.use_clip = True
_m = ob_plane.modifiers.new('Subdivision', 'SUBSURF')
_m.uv_smooth = 'PRESERVE_CORNERS'
_m.levels = 4
_m.show_only_control_edges = False
ob_nurbspath.location = (-0.7075, 1.062, 0.09256)
ob_nurbspath.scale = (0.3664, 0.3664, 0.3664)
ob_nurbspath.lineart.crease_threshold = 0.0
ob_beziercircle.location = (-1.715, 0.3699, -1.802)
ob_beziercircle.scale = (0.2514, 0.2514, 0.2514)
ob_beziercircle.lineart.crease_threshold = 0.0
ob_beziercircle_001.location = (-1.715, 0.3699, -1.802)
ob_beziercircle_001.scale = (0.2514, 0.2514, 0.2514)
ob_beziercircle_001.lineart.crease_threshold = 0.0
ob_nurbspath_001.location = (-0.5806, 1.038, 0.07952)
ob_nurbspath_001.scale = (0.3664, 0.3664, 0.3664)
ob_nurbspath_001.lineart.crease_threshold = 0.0
ob_nurbspath_002.location = (-0.4686, 1.064, 0.07187)
ob_nurbspath_002.scale = (0.3664, 0.3664, 0.3664)
ob_nurbspath_002.lineart.crease_threshold = 0.0
ob_nurbspath_003.location = (-0.3689, 1.065, 0.06764)
ob_nurbspath_003.scale = (0.3664, 0.3664, 0.3664)
ob_nurbspath_003.lineart.crease_threshold = 0.0
ob_nurbspath_004.location = (-0.2606, 1.084, 0.05702)
ob_nurbspath_004.scale = (0.3664, 0.3664, 0.3664)
ob_nurbspath_004.lineart.crease_threshold = 0.0
ob_nurbspath_005.location = (-0.1837, 1.086, 0.05355)
ob_nurbspath_005.scale = (0.3664, 0.3664, 0.3664)
ob_nurbspath_005.lineart.crease_threshold = 0.0
ob_nurbspath_006.location = (-0.1057, 1.064, 0.01575)
ob_nurbspath_006.scale = (0.3664, 0.3664, 0.3664)
ob_nurbspath_006.lineart.crease_threshold = 0.0
ob_nurbspath_007.location = (0.05418, 1.065, -0.06491)
ob_nurbspath_007.scale = (0.3664, 0.3664, 0.3664)
ob_nurbspath_007.lineart.crease_threshold = 0.0
ob_nurbspath_008.location = (0.1186, 1.078, -0.1235)
ob_nurbspath_008.scale = (0.3664, 0.3664, 0.3664)
ob_nurbspath_008.lineart.crease_threshold = 0.0
ob_nurbspath_009.location = (0.1444, 1.081, -0.2274)
ob_nurbspath_009.scale = (0.3664, 0.3664, 0.3664)
ob_nurbspath_009.lineart.crease_threshold = 0.0
ob_nurbspath_010.location = (0.1349, 1.122, -0.3179)
ob_nurbspath_010.scale = (0.3664, 0.3664, 0.3664)
ob_nurbspath_010.lineart.crease_threshold = 0.0
ob_nurbspath_011.location = (0.1315, 1.152, -0.5029)
ob_nurbspath_011.scale = (0.3664, 0.3664, 0.3664)
ob_nurbspath_011.lineart.crease_threshold = 0.0
ob_nurbspath_012.location = (0.2587, 0.4886, -0.8906)
ob_nurbspath_012.scale = (0.3664, 0.3664, 0.3664)
ob_nurbspath_012.lineart.crease_threshold = 0.0
cu_nurbspath.bevel_object = ob_beziercircle
cu_nurbspath_001.bevel_object = ob_beziercircle
cu_nurbspath_002.bevel_object = ob_beziercircle
cu_nurbspath_003.bevel_object = ob_beziercircle
cu_nurbspath_004.bevel_object = ob_beziercircle
cu_nurbspath_005.bevel_object = ob_beziercircle
cu_nurbspath_006.bevel_object = ob_beziercircle
cu_nurbspath_007.bevel_object = ob_beziercircle
cu_nurbspath_008.bevel_object = ob_beziercircle
cu_nurbspath_009.bevel_object = ob_beziercircle
cu_nurbspath_010.bevel_object = ob_beziercircle
cu_nurbspath_011.bevel_object = ob_beziercircle
cu_nurbspath_012.bevel_object = ob_beziercircle

# ---- collection membership
col_collection.objects.link(ob_light)
col_collection.objects.link(ob_camera)
col_collection.objects.link(ob_empty)
col_collection.objects.link(ob_empty_001)
col_collection.objects.link(ob_plane)
col_collection.objects.link(ob_nurbspath)
col_collection.objects.link(ob_beziercircle)
col_collection.objects.link(ob_beziercircle_001)
col_collection.objects.link(ob_nurbspath_001)
col_collection.objects.link(ob_nurbspath_002)
col_collection.objects.link(ob_nurbspath_003)
col_collection.objects.link(ob_nurbspath_004)
col_collection.objects.link(ob_nurbspath_005)
col_collection.objects.link(ob_nurbspath_006)
col_collection.objects.link(ob_nurbspath_007)
col_collection.objects.link(ob_nurbspath_008)
col_collection.objects.link(ob_nurbspath_009)
col_collection.objects.link(ob_nurbspath_010)
col_collection.objects.link(ob_nurbspath_011)
col_collection.objects.link(ob_nurbspath_012)

# ---- scene / render settings (as saved in the file)
scene.camera = ob_camera
scene.frame_start = 1; scene.frame_end = 250; scene.frame_set(36)
scene.render.engine = 'BLENDER_EEVEE_NEXT'
scene.cycles.use_denoising = False
scene.cycles.samples = 128
scene.cycles.sampling_pattern = 'TABULATED_SOBOL'
scene.cycles.use_adaptive_sampling = False
scene.cycles.use_light_tree = False
scene.view_settings.view_transform = 'Filmic'
bpy.context.view_layer.update()
